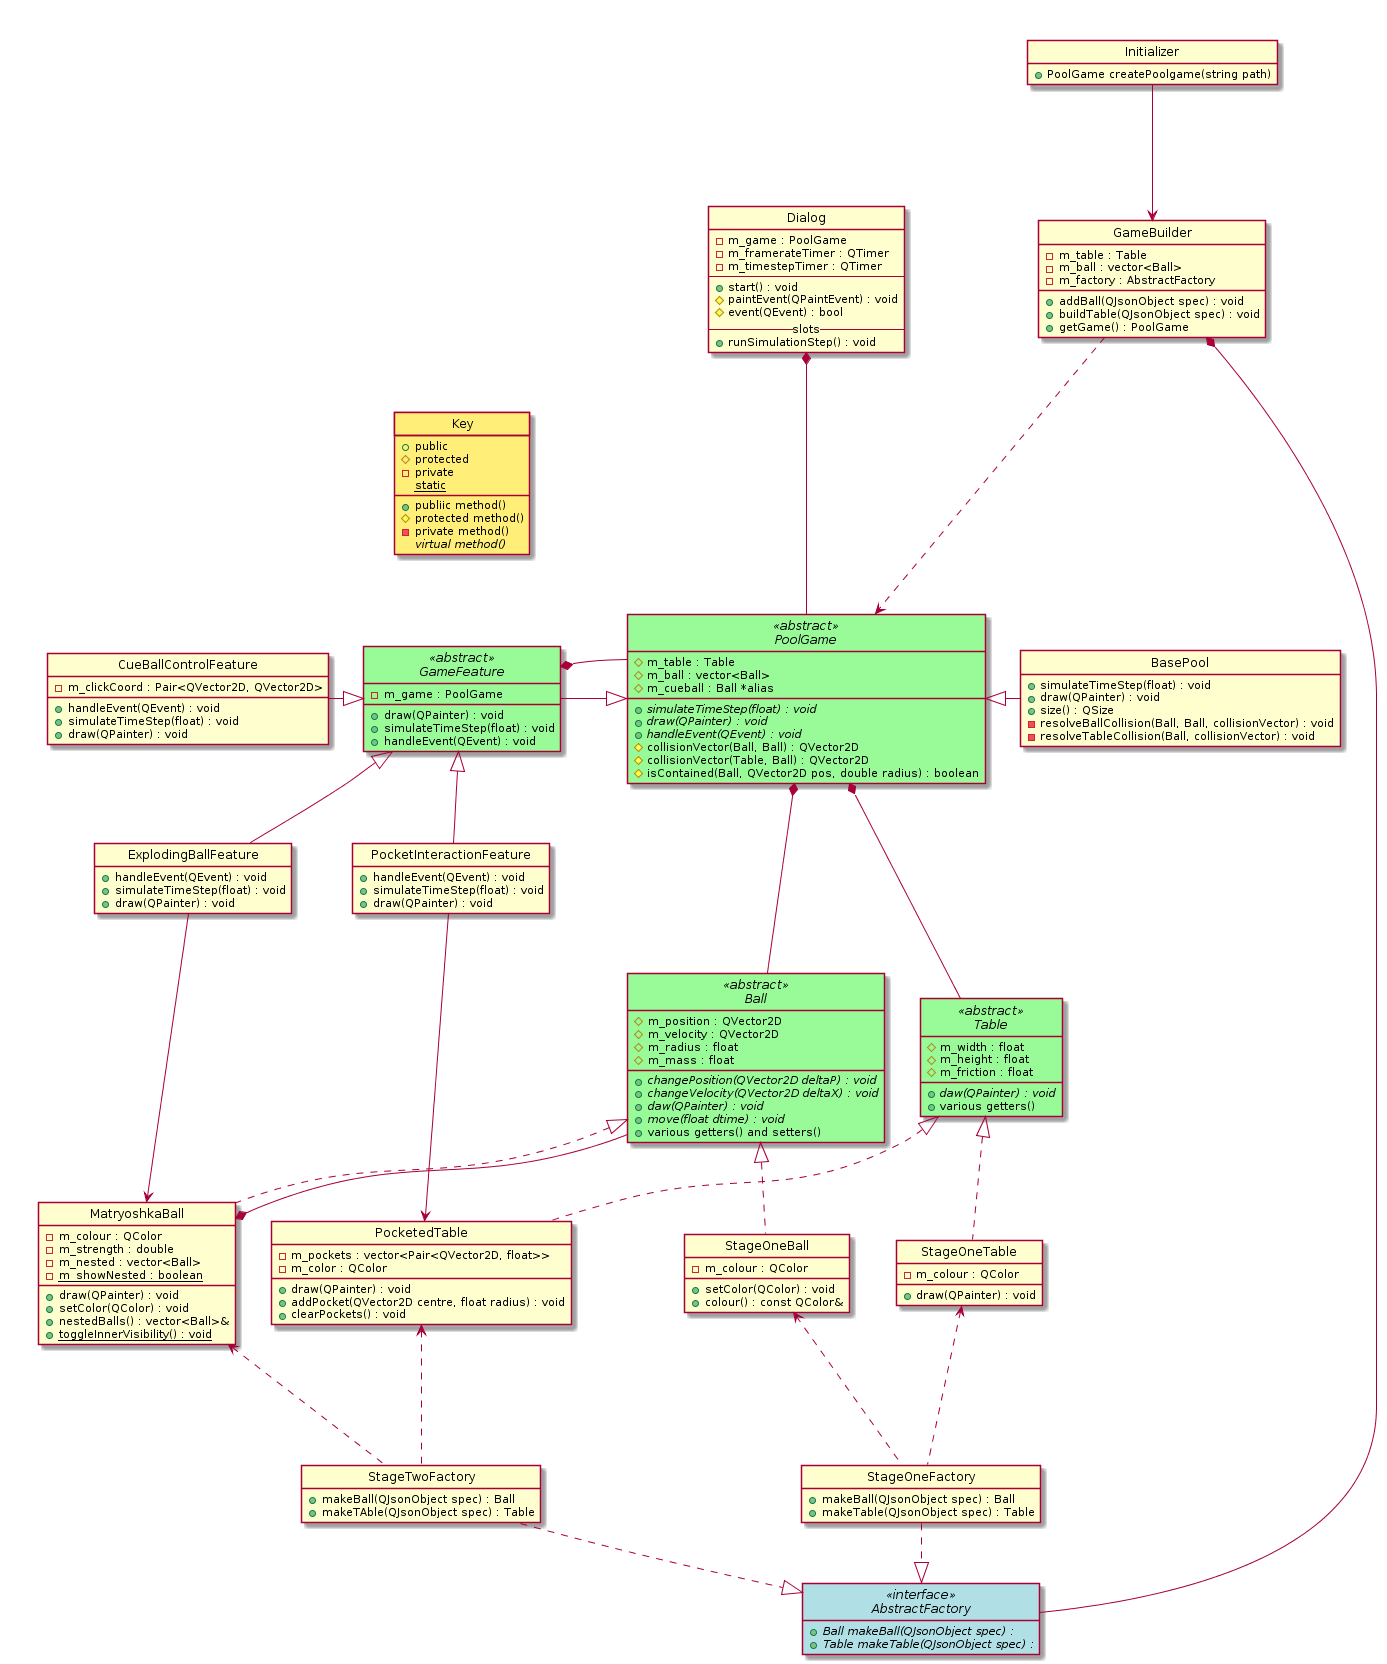

The diagram above was rendered by PlantUML. Its source (embedded in the PNG):
@startuml
together {
    class Dialog {
        -m_game : PoolGame
        -m_framerateTimer : QTimer
        -m_timestepTimer : QTimer
        --
        +start() : void
        #paintEvent(QPaintEvent) : void
        #event(QEvent) : bool
        --slots--
        +runSimulationStep() : void
    }
    
    abstract PoolGame <<abstract>> {
        #m_table : Table
        #m_ball : vector<Ball>
        #m_cueball : Ball *alias
        +{abstract} simulateTimeStep(float) : void
        +{abstract} draw(QPainter) : void
        +{abstract} handleEvent(QEvent) : void
        #collisionVector(Ball, Ball) : QVector2D
        #collisionVector(Table, Ball) : QVector2D
        #isContained(Ball, QVector2D pos, double radius) : boolean
    }
    
    abstract class Ball <<abstract>> {
        #m_position : QVector2D 
        #m_velocity : QVector2D 
        #m_radius : float
        #m_mass : float
        
        +{abstract} changePosition(QVector2D deltaP) : void
        +{abstract} changeVelocity(QVector2D deltaX) : void
        +{abstract} daw(QPainter) : void
        +{abstract} move(float dtime) : void
        +various getters() and setters()
    }
    
    abstract class Table <<abstract>> {
        #m_width : float
        #m_height : float
        #m_friction : float
        
        +{abstract} daw(QPainter) : void
        +various getters()
    }
    
    class BasePool {
        +simulateTimeStep(float) : void
        +draw(QPainter) : void
        +size() : QSize
        -resolveBallCollision(Ball, Ball, collisionVector) : void
        -resolveTableCollision(Ball, collisionVector) : void
    }
    
    class StageOneBall {
        -m_colour : QColor
        +setColor(QColor) : void
        +colour() : const QColor&
    }
    
    class StageOneTable {
        -m_colour : QColor
        +draw(QPainter) : void
    }
    
    
    class Initializer {
        +PoolGame createPoolgame(string path)
    }
    
    class GameBuilder {
        -m_table : Table
        -m_ball : vector<Ball>
        -m_factory : AbstractFactory
        
        +addBall(QJsonObject spec) : void
        +buildTable(QJsonObject spec) : void
        +getGame() : PoolGame
    }
    
    interface AbstractFactory <<interface>> {
        +{abstract} Ball makeBall(QJsonObject spec) :
        +{abstract} Table makeTable(QJsonObject spec) :
    }
    
    class StageOneFactory {
        +makeBall(QJsonObject spec) : Ball
        +makeTable(QJsonObject spec) : Table
    }
    
    
}
    
together {
    
    abstract GameFeature <<abstract>> {
        -m_game : PoolGame
        +draw(QPainter) : void
        +simulateTimeStep(float) : void
        +handleEvent(QEvent) : void
    }
    
    class CueBallControlFeature {
        -m_clickCoord : Pair<QVector2D, QVector2D> 
        +handleEvent(QEvent) : void
        +simulateTimeStep(float) : void
        +draw(QPainter) : void
    }
    
    class ExplodingBallFeature {
        +handleEvent(QEvent) : void
        +simulateTimeStep(float) : void
        +draw(QPainter) : void
    }
    
    class PocketInteractionFeature {
        +handleEvent(QEvent) : void
        +simulateTimeStep(float) : void
        +draw(QPainter) : void
    }
    
    class MatryoshkaBall {
        -m_colour : QColor
        -m_strength : double
        -m_nested : vector<Ball>
        -{static} m_showNested : boolean
        
        +draw(QPainter) : void
        +setColor(QColor) : void
        +nestedBalls() : vector<Ball>&
        +{static} toggleInnerVisibility() : void
    }
    
    class PocketedTable {
        -m_pockets : vector<Pair<QVector2D, float>>
        -m_color : QColor
        
        +draw(QPainter) : void
        +addPocket(QVector2D centre, float radius) : void
        +clearPockets() : void
    }
    class StageTwoFactory {
        + makeBall(QJsonObject spec) : Ball
        + makeTAble(QJsonObject spec) : Table
    }
}

Initializer                 --->    GameBuilder

Dialog                      *---    PoolGame
PoolGame                    *---    Ball
PoolGame                    *---    Table

PoolGame                    <|-r    BasePool
PoolGame                    <|--    GameFeature
PoolGame                    -r-*    GameFeature

GameFeature                 <|-l    CueBallControlFeature
GameFeature                 <|--    PocketInteractionFeature
GameFeature                 <|--    ExplodingBallFeature

Ball                        <|..    StageOneBall
Ball                        <|..    MatryoshkaBall
Ball                        ---*    MatryoshkaBall
Table                       <|..    StageOneTable
Table                       <|..    PocketedTable

ExplodingBallFeature        --->    MatryoshkaBall
PocketInteractionFeature    --->    PocketedTable

GameBuilder                 *---    AbstractFactory
GameBuilder                 ...>    PoolGame

StageOneFactory             ..|>    AbstractFactory
StageTwoFactory             ..|>    AbstractFactory

StageOneBall                <...    StageOneFactory
StageOneTable               <...    StageOneFactory

PocketedTable               <...    StageTwoFactory
MatryoshkaBall              <...    StageTwoFactory

class Key #ffee77 {
	+public
	#protected
	-private
	+publiic method()
	#protected method()
	-private method()
	{abstract} virtual method()
	{static} static
}

Key -[hidden]- GameFeature

skinparam Class {
	BackgroundColor<<abstract>> PaleGreen
	BackgroundColor<<interface>> PowderBlue
}

hide circle
hide empty members
@enduml